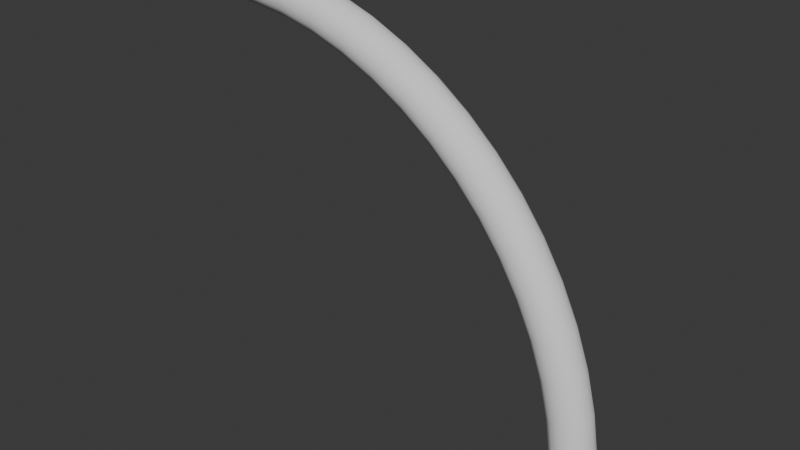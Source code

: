 # Source: rotate.blend  (saved by Blender 4.2.66; exported with 4.5.12 LTS)
import bpy
from mathutils import Matrix  # noqa: F401  (used for matrix-valued properties, if any)

bpy.ops.wm.read_factory_settings(use_empty=True)
scene = bpy.context.scene
scene.name = 'Scene'

# ---- collections
col_collection = bpy.data.collections.new('Collection'); scene.collection.children.link(col_collection)

# ---- world
world_world = bpy.data.worlds.new('World'); scene.world = world_world
world_world.use_nodes = True; world_world.node_tree.nodes.clear()
_N = world_world.node_tree.nodes; _L = world_world.node_tree.links
n0 = _N.new('ShaderNodeOutputWorld'); n0.name = 'World Output'; n0.location = (300, 300)
n1 = _N.new('ShaderNodeBackground'); n1.name = 'Background'; n1.location = (10, 300)
n1.inputs[0].default_value = (0.05088, 0.05088, 0.05088, 1.0)
_L.new(n1.outputs[0], n0.inputs[0])
n0.is_active_output = True
world_world.color = (0.05088, 0.05088, 0.05088)
world_world.sun_shadow_jitter_overblur = 0.0

# ---- meshes
me_circle_004 = bpy.data.meshes.new('Circle.004')
me_circle_004.from_pydata([(-0.01531, 0.03696, -0.75), (-0.02828, 0.02828, -0.75), (-0.03696, 0.01531, -0.75), (-0.04, 0.0, -0.75), (-0.03696, -0.01531, -0.75), (-0.01531, -0.03696, -0.75), (-0.01531, -1.615e-09, -0.713), (-0.02828, -1.236e-09, -0.7217), (-0.03696, -6.691e-10, -0.7347), (-0.03696, 6.691e-10, -0.7653), (-0.01531, 1.615e-09, -0.787), (-3.117e-08, 0.01531, -0.713), (-0.03266, 0.01633, -0.7663), (-0.02828, 0.0, -0.7783), (-0.01633, -0.01633, -0.7827), (-3.465e-08, 0.02828, -0.7217), (-0.01633, 0.03266, -0.7337), (-0.03266, 0.01633, -0.7337), (-0.01633, -0.01633, -0.7173), (-0.01633, 0.03266, -0.7663), (-0.01633, 0.01633, -0.7173), (-0.03266, -0.01633, -0.7337), (-0.01633, -0.03266, -0.7663), (-0.01633, 0.01633, -0.7827), (-0.03266, -0.01633, -0.7663), (-0.02828, -0.02828, -0.75), (-0.01633, -0.03266, -0.7337), (-3.465e-08, -0.02828, -0.7217), (0.75, 0.03696, 0.01531), (0.75, 0.02828, 0.02828), (0.75, 0.01531, 0.03696), (0.75, 0.0, 0.04), (0.75, -0.01531, 0.03696), (0.75, -0.03696, 0.01531), (0.75, -0.04, -5.96e-08), (0.79, -1.748e-09, -5.96e-08), (0.787, -1.615e-09, 0.01531), (0.7783, -1.236e-09, 0.02828), (0.7653, -6.691e-10, 0.03696), (0.7347, 6.691e-10, 0.03696), (0.713, 1.615e-09, 0.01531), (0.71, 0.0, -5.96e-08), (0.7217, 0.02828, -5.96e-08), (0.7347, 0.03696, -5.96e-08), (0.7337, 0.01633, 0.03266), (0.7217, 0.0, 0.02828), (0.7173, -0.01633, 0.01633), (0.7783, 0.02828, -5.96e-08), (0.7663, 0.03266, 0.01633), (0.7663, 0.01633, 0.03266), (0.7827, -0.01633, 0.01633), (0.7337, 0.03266, 0.01633), (0.7827, 0.01633, 0.01633), (0.7663, -0.01633, 0.03266), (0.7337, -0.03266, 0.01633), (0.7173, 0.01633, 0.01633), (0.7337, -0.01633, 0.03266), (0.75, -0.02828, 0.02828), (0.7663, -0.03266, 0.01633), (0.7783, -0.02828, -5.96e-08), (0.713, 0.01531, -5.96e-08), (0.713, -0.01531, -5.96e-08), (0.7217, -0.02828, -5.96e-08), (0.75, 0.04, -5.96e-08), (0.7653, 0.03696, -5.96e-08), (0.787, 0.01531, -5.96e-08), (0.787, -0.01531, -5.96e-08), (0.7653, -0.03696, -5.96e-08), (0.7347, -0.03696, -5.96e-08), (0.7464, 0.04, -0.07351), (0.7616, 0.03696, -0.07501), (0.7745, 0.02828, -0.07629), (0.7832, 0.01531, -0.07714), (0.7862, 0.0, -0.07743), (0.7832, -0.01531, -0.07714), (0.7745, -0.02828, -0.07629), (0.7616, -0.03696, -0.07501), (0.7464, -0.04, -0.07351), (0.7312, -0.03696, -0.07201), (0.7182, -0.02828, -0.07074), (0.7096, -0.01531, -0.06989), (0.7066, 0.0, -0.06959), (0.7096, 0.01531, -0.06989), (0.7182, 0.02828, -0.07074), (0.7312, 0.03696, -0.07201), (0.7356, 0.04, -0.1463), (0.7506, 0.03696, -0.1493), (0.7633, 0.02828, -0.1518), (0.7718, 0.01531, -0.1535), (0.7748, 0.0, -0.1541), (0.7718, -0.01531, -0.1535), (0.7633, -0.02828, -0.1518), (0.7506, -0.03696, -0.1493), (0.7356, -0.04, -0.1463), (0.7206, -0.03696, -0.1433), (0.7078, -0.02828, -0.1408), (0.6993, -0.01531, -0.1391), (0.6964, 0.0, -0.1385), (0.6993, 0.01531, -0.1391), (0.7078, 0.02828, -0.1408), (0.7206, 0.03696, -0.1433), (0.7177, 0.04, -0.2177), (0.7324, 0.03696, -0.2222), (0.7448, 0.02828, -0.2259), (0.7531, 0.01531, -0.2284), (0.756, 0.0, -0.2293), (0.7531, -0.01531, -0.2284), (0.7448, -0.02828, -0.2259), (0.7324, -0.03696, -0.2222), (0.7177, -0.04, -0.2177), (0.7031, -0.03696, -0.2133), (0.6906, -0.02828, -0.2095), (0.6823, -0.01531, -0.207), (0.6794, 0.0, -0.2061), (0.6823, 0.01531, -0.207), (0.6906, 0.02828, -0.2095), (0.7031, 0.03696, -0.2133), (0.6929, 0.04, -0.287), (0.7071, 0.03696, -0.2929), (0.719, 0.02828, -0.2978), (0.7271, 0.01531, -0.3012), (0.7299, 0.0, -0.3023), (0.7271, -0.01531, -0.3012), (0.719, -0.02828, -0.2978), (0.7071, -0.03696, -0.2929), (0.6929, -0.04, -0.287), (0.6788, -0.03696, -0.2812), (0.6668, -0.02828, -0.2762), (0.6588, -0.01531, -0.2729), (0.656, 0.0, -0.2717), (0.6588, 0.01531, -0.2729), (0.6668, 0.02828, -0.2762), (0.6788, 0.03696, -0.2812), (0.6614, 0.04, -0.3535), (0.6749, 0.03696, -0.3608), (0.6864, 0.02828, -0.3669), (0.694, 0.01531, -0.371), (0.6967, 0.0, -0.3724), (0.694, -0.01531, -0.371), (0.6864, -0.02828, -0.3669), (0.6749, -0.03696, -0.3608), (0.6614, -0.04, -0.3535), (0.6479, -0.03696, -0.3463), (0.6365, -0.02828, -0.3402), (0.6288, -0.01531, -0.3361), (0.6262, 0.0, -0.3347), (0.6288, 0.01531, -0.3361), (0.6365, 0.02828, -0.3402), (0.6479, 0.03696, -0.3463), (0.6236, 0.04, -0.4167), (0.6363, 0.03696, -0.4252), (0.6471, 0.02828, -0.4324), (0.6543, 0.01531, -0.4372), (0.6569, 0.0, -0.4389), (0.6543, -0.01531, -0.4372), (0.6471, -0.02828, -0.4324), (0.6363, -0.03696, -0.4252), (0.6236, -0.04, -0.4167), (0.6109, -0.03696, -0.4082), (0.6001, -0.02828, -0.401), (0.5929, -0.01531, -0.3961), (0.5903, 0.0, -0.3945), (0.5929, 0.01531, -0.3961), (0.6001, 0.02828, -0.401), (0.6109, 0.03696, -0.4082), (0.5798, 0.04, -0.4758), (0.5916, 0.03696, -0.4855), (0.6016, 0.02828, -0.4937), (0.6083, 0.01531, -0.4992), (0.6107, 0.0, -0.5012), (0.6083, -0.01531, -0.4992), (0.6016, -0.02828, -0.4937), (0.5916, -0.03696, -0.4855), (0.5798, -0.04, -0.4758), (0.5679, -0.03696, -0.4661), (0.5579, -0.02828, -0.4579), (0.5512, -0.01531, -0.4524), (0.5488, 0.0, -0.4504), (0.5512, 0.01531, -0.4524), (0.5579, 0.02828, -0.4579), (0.5679, 0.03696, -0.4661), (0.5303, 0.04, -0.5303), (0.5412, 0.03696, -0.5412), (0.5503, 0.02828, -0.5503), (0.5565, 0.01531, -0.5565), (0.5586, 0.0, -0.5586), (0.5565, -0.01531, -0.5565), (0.5503, -0.02828, -0.5503), (0.5412, -0.03696, -0.5412), (0.5303, -0.04, -0.5303), (0.5195, -0.03696, -0.5195), (0.5103, -0.02828, -0.5103), (0.5042, -0.01531, -0.5042), (0.502, 0.0, -0.502), (0.5042, 0.01531, -0.5042), (0.5103, 0.02828, -0.5103), (0.5195, 0.03696, -0.5195), (0.4758, 0.04, -0.5798), (0.4855, 0.03696, -0.5916), (0.4937, 0.02828, -0.6016), (0.4992, 0.01531, -0.6083), (0.5012, 0.0, -0.6107), (0.4992, -0.01531, -0.6083), (0.4937, -0.02828, -0.6016), (0.4855, -0.03696, -0.5916), (0.4758, -0.04, -0.5798), (0.4661, -0.03696, -0.5679), (0.4579, -0.02828, -0.5579), (0.4524, -0.01531, -0.5512), (0.4504, 0.0, -0.5488), (0.4524, 0.01531, -0.5512), (0.4579, 0.02828, -0.5579), (0.4661, 0.03696, -0.5679), (0.4167, 0.04, -0.6236), (0.4252, 0.03696, -0.6363), (0.4324, 0.02828, -0.6471), (0.4372, 0.01531, -0.6543), (0.4389, 0.0, -0.6569), (0.4372, -0.01531, -0.6543), (0.4324, -0.02828, -0.6471), (0.4252, -0.03696, -0.6363), (0.4167, -0.04, -0.6236), (0.4082, -0.03696, -0.6109), (0.401, -0.02828, -0.6001), (0.3961, -0.01531, -0.5929), (0.3945, 0.0, -0.5903), (0.3961, 0.01531, -0.5929), (0.401, 0.02828, -0.6001), (0.4082, 0.03696, -0.6109), (0.3535, 0.04, -0.6614), (0.3608, 0.03696, -0.6749), (0.3669, 0.02828, -0.6864), (0.371, 0.01531, -0.694), (0.3724, 0.0, -0.6967), (0.371, -0.01531, -0.694), (0.3669, -0.02828, -0.6864), (0.3608, -0.03696, -0.6749), (0.3535, -0.04, -0.6614), (0.3463, -0.03696, -0.6479), (0.3402, -0.02828, -0.6365), (0.3361, -0.01531, -0.6288), (0.3347, 0.0, -0.6262), (0.3361, 0.01531, -0.6288), (0.3402, 0.02828, -0.6365), (0.3463, 0.03696, -0.6479), (0.287, 0.04, -0.6929), (0.2929, 0.03696, -0.7071), (0.2978, 0.02828, -0.719), (0.3012, 0.01531, -0.7271), (0.3023, 0.0, -0.7299), (0.3012, -0.01531, -0.7271), (0.2978, -0.02828, -0.719), (0.2929, -0.03696, -0.7071), (0.287, -0.04, -0.6929), (0.2812, -0.03696, -0.6788), (0.2762, -0.02828, -0.6668), (0.2729, -0.01531, -0.6588), (0.2717, 0.0, -0.656), (0.2729, 0.01531, -0.6588), (0.2762, 0.02828, -0.6668), (0.2812, 0.03696, -0.6788), (0.2177, 0.04, -0.7177), (0.2222, 0.03696, -0.7324), (0.2259, 0.02828, -0.7448), (0.2284, 0.01531, -0.7531), (0.2293, 0.0, -0.756), (0.2284, -0.01531, -0.7531), (0.2259, -0.02828, -0.7448), (0.2222, -0.03696, -0.7324), (0.2177, -0.04, -0.7177), (0.2133, -0.03696, -0.7031), (0.2095, -0.02828, -0.6906), (0.207, -0.01531, -0.6823), (0.2061, 0.0, -0.6794), (0.207, 0.01531, -0.6823), (0.2095, 0.02828, -0.6906), (0.2133, 0.03696, -0.7031), (0.1463, 0.04, -0.7356), (0.1493, 0.03696, -0.7506), (0.1518, 0.02828, -0.7633), (0.1535, 0.01531, -0.7718), (0.1541, 0.0, -0.7748), (0.1535, -0.01531, -0.7718), (0.1518, -0.02828, -0.7633), (0.1493, -0.03696, -0.7506), (0.1463, -0.04, -0.7356), (0.1433, -0.03696, -0.7206), (0.1408, -0.02828, -0.7078), (0.1391, -0.01531, -0.6993), (0.1385, 0.0, -0.6964), (0.1391, 0.01531, -0.6993), (0.1408, 0.02828, -0.7078), (0.1433, 0.03696, -0.7206), (0.07351, 0.04, -0.7464), (0.07501, 0.03696, -0.7616), (0.07629, 0.02828, -0.7745), (0.07714, 0.01531, -0.7832), (0.07743, 0.0, -0.7862), (0.07714, -0.01531, -0.7832), (0.07629, -0.02828, -0.7745), (0.07501, -0.03696, -0.7616), (0.07351, -0.04, -0.7464), (0.07201, -0.03696, -0.7312), (0.07074, -0.02828, -0.7182), (0.06989, -0.01531, -0.7096), (0.06959, 0.0, -0.7066), (0.06989, 0.01531, -0.7096), (0.07074, 0.02828, -0.7182), (0.07201, 0.03696, -0.7312), (-6.557e-08, 0.04, -0.75), (-6.757e-08, 0.03696, -0.7653), (-6.928e-08, 0.02828, -0.7783), (-7.041e-08, 0.01531, -0.787), (-7.081e-08, 0.0, -0.79), (-7.041e-08, -0.01531, -0.787), (-6.928e-08, -0.02828, -0.7783), (-6.757e-08, -0.03696, -0.7653), (-6.557e-08, -0.04, -0.75), (-6.356e-08, -0.03696, -0.7347), (-6.072e-08, -0.01531, -0.713), (-6.032e-08, 0.0, -0.71), (-6.356e-08, 0.03696, -0.7347)], [], [(320, 319, 6), (320, 6, 11), (6, 20, 11), (15, 11, 20), (15, 20, 16), (15, 16, 321), (0, 321, 16), (0, 16, 1), (1, 16, 17), (20, 17, 16), (17, 20, 7), (6, 7, 20), (7, 6, 18), (319, 18, 6), (319, 27, 18), (26, 18, 27), (18, 26, 21), (7, 18, 21), (7, 21, 8), (7, 8, 17), (8, 2, 17), (2, 1, 17), (321, 0, 309), (27, 318, 26), (318, 5, 26), (21, 4, 8), (9, 4, 24), (2, 9, 12), (12, 23, 19), (0, 310, 19), (5, 316, 22), (22, 14, 24), (314, 10, 14), (23, 10, 312), (0, 1, 19), (1, 12, 19), (1, 2, 12), (2, 8, 3), (3, 9, 2), (9, 3, 4), (4, 3, 8), (5, 318, 317), (317, 316, 5), (316, 315, 22), (22, 315, 14), (315, 314, 14), (314, 313, 10), (312, 10, 313), (311, 23, 312), (311, 19, 23), (19, 310, 311), (309, 310, 0), (12, 9, 13), (12, 13, 23), (13, 10, 23), (13, 14, 10), (13, 24, 14), (24, 13, 9), (24, 4, 25), (25, 22, 24), (25, 5, 22), (5, 25, 26), (26, 25, 21), (21, 25, 4), (35, 66, 36), (35, 36, 65), (36, 52, 65), (47, 65, 52), (47, 52, 48), (47, 48, 64), (28, 64, 48), (28, 48, 29), (29, 48, 49), (52, 49, 48), (49, 52, 37), (36, 37, 52), (37, 36, 50), (66, 50, 36), (66, 59, 50), (58, 50, 59), (50, 58, 53), (37, 50, 53), (37, 53, 38), (37, 38, 49), (38, 30, 49), (30, 29, 49), (64, 28, 63), (59, 67, 58), (67, 33, 58), (53, 32, 38), (39, 32, 56), (30, 39, 44), (44, 55, 51), (28, 43, 51), (33, 68, 54), (54, 46, 56), (61, 40, 46), (55, 40, 60), (28, 29, 51), (29, 44, 51), (29, 30, 44), (30, 38, 31), (31, 39, 30), (39, 31, 32), (32, 31, 38), (33, 67, 34), (34, 68, 33), (68, 62, 54), (54, 62, 46), (62, 61, 46), (61, 41, 40), (60, 40, 41), (42, 55, 60), (42, 51, 55), (51, 43, 42), (63, 43, 28), (44, 39, 45), (44, 45, 55), (45, 40, 55), (45, 46, 40), (45, 56, 46), (56, 45, 39), (56, 32, 57), (57, 54, 56), (57, 33, 54), (33, 57, 58), (58, 57, 53), (53, 57, 32), (64, 63, 69, 70), (70, 69, 85, 86), (86, 85, 101, 102), (102, 101, 117, 118), (118, 117, 133, 134), (134, 133, 149, 150), (150, 149, 165, 166), (166, 165, 181, 182), (182, 181, 197, 198), (198, 197, 213, 214), (214, 213, 229, 230), (230, 229, 245, 246), (246, 245, 261, 262), (262, 261, 277, 278), (278, 277, 293, 294), (294, 293, 309, 310), (47, 64, 70, 71), (71, 70, 86, 87), (87, 86, 102, 103), (103, 102, 118, 119), (119, 118, 134, 135), (135, 134, 150, 151), (151, 150, 166, 167), (167, 166, 182, 183), (183, 182, 198, 199), (199, 198, 214, 215), (215, 214, 230, 231), (231, 230, 246, 247), (247, 246, 262, 263), (263, 262, 278, 279), (279, 278, 294, 295), (295, 294, 310, 311), (65, 47, 71, 72), (72, 71, 87, 88), (88, 87, 103, 104), (104, 103, 119, 120), (120, 119, 135, 136), (136, 135, 151, 152), (152, 151, 167, 168), (168, 167, 183, 184), (184, 183, 199, 200), (200, 199, 215, 216), (216, 215, 231, 232), (232, 231, 247, 248), (248, 247, 263, 264), (264, 263, 279, 280), (280, 279, 295, 296), (296, 295, 311, 312), (35, 65, 72, 73), (73, 72, 88, 89), (89, 88, 104, 105), (105, 104, 120, 121), (121, 120, 136, 137), (137, 136, 152, 153), (153, 152, 168, 169), (169, 168, 184, 185), (185, 184, 200, 201), (201, 200, 216, 217), (217, 216, 232, 233), (233, 232, 248, 249), (249, 248, 264, 265), (265, 264, 280, 281), (281, 280, 296, 297), (297, 296, 312, 313), (66, 35, 73, 74), (74, 73, 89, 90), (90, 89, 105, 106), (106, 105, 121, 122), (122, 121, 137, 138), (138, 137, 153, 154), (154, 153, 169, 170), (170, 169, 185, 186), (186, 185, 201, 202), (202, 201, 217, 218), (218, 217, 233, 234), (234, 233, 249, 250), (250, 249, 265, 266), (266, 265, 281, 282), (282, 281, 297, 298), (298, 297, 313, 314), (59, 66, 74, 75), (75, 74, 90, 91), (91, 90, 106, 107), (107, 106, 122, 123), (123, 122, 138, 139), (139, 138, 154, 155), (155, 154, 170, 171), (171, 170, 186, 187), (187, 186, 202, 203), (203, 202, 218, 219), (219, 218, 234, 235), (235, 234, 250, 251), (251, 250, 266, 267), (267, 266, 282, 283), (283, 282, 298, 299), (299, 298, 314, 315), (67, 59, 75, 76), (76, 75, 91, 92), (92, 91, 107, 108), (108, 107, 123, 124), (124, 123, 139, 140), (140, 139, 155, 156), (156, 155, 171, 172), (172, 171, 187, 188), (188, 187, 203, 204), (204, 203, 219, 220), (220, 219, 235, 236), (236, 235, 251, 252), (252, 251, 267, 268), (268, 267, 283, 284), (284, 283, 299, 300), (300, 299, 315, 316), (34, 67, 76, 77), (77, 76, 92, 93), (93, 92, 108, 109), (109, 108, 124, 125), (125, 124, 140, 141), (141, 140, 156, 157), (157, 156, 172, 173), (173, 172, 188, 189), (189, 188, 204, 205), (205, 204, 220, 221), (221, 220, 236, 237), (237, 236, 252, 253), (253, 252, 268, 269), (269, 268, 284, 285), (285, 284, 300, 301), (301, 300, 316, 317), (68, 34, 77, 78), (78, 77, 93, 94), (94, 93, 109, 110), (110, 109, 125, 126), (126, 125, 141, 142), (142, 141, 157, 158), (158, 157, 173, 174), (174, 173, 189, 190), (190, 189, 205, 206), (206, 205, 221, 222), (222, 221, 237, 238), (238, 237, 253, 254), (254, 253, 269, 270), (270, 269, 285, 286), (286, 285, 301, 302), (302, 301, 317, 318), (62, 68, 78, 79), (79, 78, 94, 95), (95, 94, 110, 111), (111, 110, 126, 127), (127, 126, 142, 143), (143, 142, 158, 159), (159, 158, 174, 175), (175, 174, 190, 191), (191, 190, 206, 207), (207, 206, 222, 223), (223, 222, 238, 239), (239, 238, 254, 255), (255, 254, 270, 271), (271, 270, 286, 287), (287, 286, 302, 303), (303, 302, 318, 27), (61, 62, 79, 80), (80, 79, 95, 96), (96, 95, 111, 112), (112, 111, 127, 128), (128, 127, 143, 144), (144, 143, 159, 160), (160, 159, 175, 176), (176, 175, 191, 192), (192, 191, 207, 208), (208, 207, 223, 224), (224, 223, 239, 240), (240, 239, 255, 256), (256, 255, 271, 272), (272, 271, 287, 288), (288, 287, 303, 304), (304, 303, 27, 319), (41, 61, 80, 81), (81, 80, 96, 97), (97, 96, 112, 113), (113, 112, 128, 129), (129, 128, 144, 145), (145, 144, 160, 161), (161, 160, 176, 177), (177, 176, 192, 193), (193, 192, 208, 209), (209, 208, 224, 225), (225, 224, 240, 241), (241, 240, 256, 257), (257, 256, 272, 273), (273, 272, 288, 289), (289, 288, 304, 305), (305, 304, 319, 320), (60, 41, 81, 82), (82, 81, 97, 98), (98, 97, 113, 114), (114, 113, 129, 130), (130, 129, 145, 146), (146, 145, 161, 162), (162, 161, 177, 178), (178, 177, 193, 194), (194, 193, 209, 210), (210, 209, 225, 226), (226, 225, 241, 242), (242, 241, 257, 258), (258, 257, 273, 274), (274, 273, 289, 290), (290, 289, 305, 306), (306, 305, 320, 11), (42, 60, 82, 83), (83, 82, 98, 99), (99, 98, 114, 115), (115, 114, 130, 131), (131, 130, 146, 147), (147, 146, 162, 163), (163, 162, 178, 179), (179, 178, 194, 195), (195, 194, 210, 211), (211, 210, 226, 227), (227, 226, 242, 243), (243, 242, 258, 259), (259, 258, 274, 275), (275, 274, 290, 291), (291, 290, 306, 307), (307, 306, 11, 15), (43, 42, 83, 84), (84, 83, 99, 100), (100, 99, 115, 116), (116, 115, 131, 132), (132, 131, 147, 148), (148, 147, 163, 164), (164, 163, 179, 180), (180, 179, 195, 196), (196, 195, 211, 212), (212, 211, 227, 228), (228, 227, 243, 244), (244, 243, 259, 260), (260, 259, 275, 276), (276, 275, 291, 292), (292, 291, 307, 308), (308, 307, 15, 321), (63, 43, 84, 69), (69, 84, 100, 85), (85, 100, 116, 101), (101, 116, 132, 117), (117, 132, 148, 133), (133, 148, 164, 149), (149, 164, 180, 165), (165, 180, 196, 181), (181, 196, 212, 197), (197, 212, 228, 213), (213, 228, 244, 229), (229, 244, 260, 245), (245, 260, 276, 261), (261, 276, 292, 277), (277, 292, 308, 293), (293, 308, 321, 309)])
me_circle_004.polygons.foreach_set('use_smooth', [0, 0, 0, 0, 0, 0, 0, 0, 0, 0, 0, 0, 0, 0, 0, 0, 0, 0, 0, 0, 0, 0, 0, 0, 0, 0, 0, 0, 0, 0, 0, 0, 0, 0, 0, 0, 0, 0, 0, 0, 0, 0, 0, 0, 0, 0, 0, 0, 0, 0, 0, 0, 0, 0, 0, 0, 0, 0, 0, 0, 0, 0, 0, 0, 0, 0, 0, 0, 0, 0, 0, 0, 0, 0, 0, 0, 0, 0, 0, 0, 0, 0, 0, 0, 0, 0, 0, 0, 0, 0, 0, 0, 0, 0, 0, 0, 0, 0, 0, 0, 0, 0, 0, 0, 0, 0, 0, 0, 0, 0, 0, 0, 0, 0, 0, 0, 0, 0, 0, 0, 0, 0, 0, 0, 0, 0, 0, 0, 1, 1, 1, 1, 1, 1, 1, 1, 1, 1, 1, 1, 1, 1, 1, 1, 1, 1, 1, 1, 1, 1, 1, 1, 1, 1, 1, 1, 1, 1, 1, 1, 1, 1, 1, 1, 1, 1, 1, 1, 1, 1, 1, 1, 1, 1, 1, 1, 1, 1, 1, 1, 1, 1, 1, 1, 1, 1, 1, 1, 1, 1, 1, 1, 1, 1, 1, 1, 1, 1, 1, 1, 1, 1, 1, 1, 1, 1, 1, 1, 1, 1, 1, 1, 1, 1, 1, 1, 1, 1, 1, 1, 1, 1, 1, 1, 1, 1, 1, 1, 1, 1, 1, 1, 1, 1, 1, 1, 1, 1, 1, 1, 1, 1, 1, 1, 1, 1, 1, 1, 1, 1, 1, 1, 1, 1, 1, 1, 1, 1, 1, 1, 1, 1, 1, 1, 1, 1, 1, 1, 1, 1, 1, 1, 1, 1, 1, 1, 1, 1, 1, 1, 1, 1, 1, 1, 1, 1, 1, 1, 1, 1, 1, 1, 1, 1, 1, 1, 1, 1, 1, 1, 1, 1, 1, 1, 1, 1, 1, 1, 1, 1, 1, 1, 1, 1, 1, 1, 1, 1, 1, 1, 1, 1, 1, 1, 1, 1, 1, 1, 1, 1, 1, 1, 1, 1, 1, 1, 1, 1, 1, 1, 1, 1, 1, 1, 1, 1, 1, 1, 1, 1, 1, 1, 1, 1, 1, 1, 1, 1, 1, 1, 1, 1, 1, 1, 1, 1, 1, 1, 1, 1, 1, 1, 1, 1, 1, 1, 1, 1, 1, 1, 1, 1, 1, 1])
_uv = me_circle_004.uv_layers.new(name='UVMap')
_uv.uv.foreach_set('vector', [0.0, 0.0, 0.0, 0.0, 0.0, 0.0, 0.0, 0.0, 0.0, 0.0, 0.0, 0.0, 0.0, 0.0, 0.0, 0.0, 0.0, 0.0, 0.0, 0.0, 0.0, 0.0, 0.0, 0.0, 0.0, 0.0, 0.0, 0.0, 0.0, 0.0, 0.0, 0.0, 0.0, 0.0, 0.0, 0.0, 0.0, 0.0, 0.0, 0.0, 0.0, 0.0, 0.0, 0.0, 0.0, 0.0, 0.0, 0.0, 0.0, 0.0, 0.0, 0.0, 0.0, 0.0, 0.0, 0.0, 0.0, 0.0, 0.0, 0.0, 0.0, 0.0, 0.0, 0.0, 0.0, 0.0, 0.0, 0.0, 0.0, 0.0, 0.0, 0.0, 0.0, 0.0, 0.0, 0.0, 0.0, 0.0, 0.0, 0.0, 0.0, 0.0, 0.0, 0.0, 0.0, 0.0, 0.0, 0.0, 0.0, 0.0, 0.0, 0.0, 0.0, 0.0, 0.0, 0.0, 0.0, 0.0, 0.0, 0.0, 0.0, 0.0, 0.0, 0.0, 0.0, 0.0, 0.0, 0.0, 0.0, 0.0, 0.0, 0.0, 0.0, 0.0, 0.0, 0.0, 0.0, 0.0, 0.0, 0.0, 0.0, 0.0, 0.0, 0.0, 0.0, 0.0, 0.0, 0.0, 0.0, 0.0, 0.0, 0.0, 0.0, 0.0, 0.0, 0.0, 0.0, 0.0, 0.0, 0.0, 0.0, 0.0, 0.0, 0.0, 0.0, 0.0, 0.0, 0.0, 0.0, 0.0, 0.0, 0.0, 0.0, 0.0, 0.0, 0.0, 0.0, 0.0, 0.0, 0.0, 0.0, 0.0, 0.0, 0.0, 0.0, 0.0, 0.0, 0.0, 0.0, 0.0, 0.0, 0.0, 0.0, 0.0, 0.0, 0.0, 0.0, 0.0, 0.0, 0.0, 0.0, 0.0, 0.0, 0.0, 0.0, 0.0, 0.0, 0.0, 0.0, 0.0, 0.0, 0.0, 0.0, 0.0, 0.0, 0.0, 0.0, 0.0, 0.0, 0.0, 0.0, 0.0, 0.0, 0.0, 0.0, 0.0, 0.0, 0.0, 0.0, 0.0, 0.0, 0.0, 0.0, 0.0, 0.0, 0.0, 0.0, 0.0, 0.0, 0.0, 0.0, 0.0, 0.0, 0.0, 0.0, 0.0, 0.0, 0.0, 0.0, 0.0, 0.0, 0.0, 0.0, 0.0, 0.0, 0.0, 0.0, 0.0, 0.0, 0.0, 0.0, 0.0, 0.0, 0.0, 0.0, 0.0, 0.0, 0.0, 0.0, 0.0, 0.0, 0.0, 0.0, 0.0, 0.0, 0.0, 0.0, 0.0, 0.0, 0.0, 0.0, 0.0, 0.0, 0.0, 0.0, 0.0, 0.0, 0.0, 0.0, 0.0, 0.0, 0.0, 0.0, 0.0, 0.0, 0.0, 0.0, 0.0, 0.0, 0.0, 0.0, 0.0, 0.0, 0.0, 0.0, 0.0, 0.0, 0.0, 0.0, 0.0, 0.0, 0.0, 0.0, 0.0, 0.0, 0.0, 0.0, 0.0, 0.0, 0.0, 0.0, 0.0, 0.0, 0.0, 0.0, 0.0, 0.0, 0.0, 0.0, 0.0, 0.0, 0.0, 0.0, 0.0, 0.0, 0.0, 0.0, 0.0, 0.0, 0.0, 0.0, 0.0, 0.0, 0.0, 0.0, 0.0, 0.0, 0.0, 0.0, 0.0, 0.0, 0.0, 0.0, 0.0, 0.0, 0.0, 0.0, 0.0, 0.0, 0.0, 0.0, 0.0, 0.0, 0.0, 0.0, 0.0, 0.0, 0.0, 0.0, 0.0, 0.0, 0.0, 0.0, 0.0, 0.0, 0.0, 0.0, 0.0, 0.0, 0.0, 0.0, 0.0, 0.0, 0.0, 0.0, 0.0, 0.0, 0.0, 0.0, 0.0, 0.0, 0.0, 0.0, 0.0, 0.0, 0.0, 0.0, 0.0, 0.0, 0.0, 0.0, 0.0, 0.0, 0.0, 0.0, 0.0, 0.0, 0.0, 0.0, 0.0, 0.0, 0.0, 0.0, 0.0, 0.0, 0.0, 0.0, 0.0, 0.0, 0.0, 0.0, 0.0, 0.0, 0.0, 0.0, 0.0, 0.0, 0.0, 0.0, 0.0, 0.0, 0.0, 0.0, 0.0, 0.0, 0.0, 0.0, 0.0, 0.0, 0.0, 0.0, 0.0, 0.0, 0.0, 0.0, 0.0, 0.0, 0.0, 0.0, 0.0, 0.0, 0.0, 0.0, 0.0, 0.0, 0.0, 0.0, 0.0, 0.0, 0.0, 0.0, 0.0, 0.0, 0.0, 0.0, 0.0, 0.0, 0.0, 0.0, 0.0, 0.0, 0.0, 0.0, 0.0, 0.0, 0.0, 0.0, 0.0, 0.0, 0.0, 0.0, 0.0, 0.0, 0.0, 0.0, 0.0, 0.0, 0.0, 0.0, 0.0, 0.0, 0.0, 0.0, 0.0, 0.0, 0.0, 0.0, 0.0, 0.0, 0.0, 0.0, 0.0, 0.0, 0.0, 0.0, 0.0, 0.0, 0.0, 0.0, 0.0, 0.0, 0.0, 0.0, 0.0, 0.0, 0.0, 0.0, 0.0, 0.0, 0.0, 0.0, 0.0, 0.0, 0.0, 0.0, 0.0, 0.0, 0.0, 0.0, 0.0, 0.0, 0.0, 0.0, 0.0, 0.0, 0.0, 0.0, 0.0, 0.0, 0.0, 0.0, 0.0, 0.0, 0.0, 0.0, 0.0, 0.0, 0.0, 0.0, 0.0, 0.0, 0.0, 0.0, 0.0, 0.0, 0.0, 0.0, 0.0, 0.0, 0.0, 0.0, 0.0, 0.0, 0.0, 0.0, 0.0, 0.0, 0.0, 0.0, 0.0, 0.0, 0.0, 0.0, 0.0, 0.0, 0.0, 0.0, 0.0, 0.0, 0.0, 0.0, 0.0, 0.0, 0.0, 0.0, 0.0, 0.0, 0.0, 0.0, 0.0, 0.0, 0.0, 0.0, 0.0, 0.0, 0.0, 0.0, 0.0, 0.0, 0.0, 0.0, 0.0, 0.0, 0.0, 0.0, 0.0, 0.0, 0.0, 0.0, 0.0, 0.0, 0.0, 0.0, 0.0, 0.0, 0.0, 0.0, 0.0, 0.0, 0.0, 0.0, 0.0, 0.0, 0.0, 0.0, 0.0, 0.0, 0.0, 0.0, 0.0, 0.0, 0.0, 0.0, 0.0, 0.0, 0.0, 0.0, 0.0, 0.0, 0.0, 0.0, 0.0, 0.0, 0.0, 0.0, 0.0, 0.0, 0.0, 0.0, 0.0, 0.0, 0.0, 0.0, 0.0, 0.0, 0.0, 0.0, 0.0, 0.0, 0.0, 0.0, 0.0, 0.0, 0.0, 0.0, 0.0, 0.0, 0.0, 0.0, 0.0, 0.0, 0.0, 0.0, 0.0, 0.0, 0.0, 0.0, 0.0, 0.0, 0.0, 0.0, 0.0, 0.0, 0.0, 0.0, 0.0, 0.0, 0.0, 0.0, 0.0, 0.0, 0.0, 0.0, 0.0, 0.0, 0.0, 0.0, 0.0, 0.0, 0.0, 0.0, 0.0, 0.0, 0.0, 0.0, 0.0, 0.0, 0.0, 0.0, 0.0, 0.0, 0.0, 0.0, 0.0, 0.0, 0.0, 0.0, 0.0, 0.0, 0.0, 0.0, 0.0, 0.0, 0.0, 0.0, 0.0, 0.0, 0.0, 0.0, 0.0, 0.0, 0.0, 0.0, 0.0, 0.0, 0.0, 0.0, 0.0, 0.0, 0.0, 0.0, 0.0, 0.0, 0.0, 0.0, 0.0, 0.0, 0.0, 0.0, 0.0, 0.0, 0.0, 0.0, 0.0, 0.0, 0.0, 0.0, 0.0, 0.0, 0.0, 0.0, 0.0, 0.0, 0.0, 0.0, 0.0, 0.0, 0.0, 0.0, 0.0, 0.0, 0.0, 0.0, 0.0, 0.0, 0.0, 0.0, 0.0, 0.0, 0.0, 0.0, 0.0, 0.0, 0.0, 0.0, 0.0, 0.0, 0.0, 0.0, 0.03696, 0.0, 0.04, 0.01562, 0.04, 0.01562, 0.03696, 0.01562, 0.03696, 0.01562, 0.04, 0.03125, 0.04, 0.03125, 0.03696, 0.03125, 0.03696, 0.03125, 0.04, 0.04688, 0.04, 0.04688, 0.03696, 0.04688, 0.03696, 0.04688, 0.04, 0.0625, 0.04, 0.0625, 0.03696, 0.0625, 0.03696, 0.0625, 0.04, 0.07812, 0.04, 0.07812, 0.03696, 0.07812, 0.03696, 0.07812, 0.04, 0.09375, 0.04, 0.09375, 0.03696, 0.09375, 0.03696, 0.09375, 0.04, 0.1094, 0.04, 0.1094, 0.03696, 0.1094, 0.03696, 0.1094, 0.04, 0.125, 0.04, 0.125, 0.03696, 0.125, 0.03696, 0.125, 0.04, 0.1406, 0.04, 0.1406, 0.03696, 0.1406, 0.03696, 0.1406, 0.04, 0.1562, 0.04, 0.1562, 0.03696, 0.1562, 0.03696, 0.1562, 0.04, 0.1719, 0.04, 0.1719, 0.03696, 0.1719, 0.03696, 0.1719, 0.04, 0.1875, 0.04, 0.1875, 0.03696, 0.1875, 0.03696, 0.1875, 0.04, 0.2031, 0.04, 0.2031, 0.03696, 0.2031, 0.03696, 0.2031, 0.04, 0.2188, 0.04, 0.2188, 0.03696, 0.2188, 0.03696, 0.2188, 0.04, 0.2344, 0.04, 0.2344, 0.03696, 0.2344, 0.03696, 0.2344, 0.04, 0.25, 0.04, 0.25, 0.03696, 0.0, 0.02828, 0.0, 0.03696, 0.01562, 0.03696, 0.01562, 0.02828, 0.01562, 0.02828, 0.01562, 0.03696, 0.03125, 0.03696, 0.03125, 0.02828, 0.03125, 0.02828, 0.03125, 0.03696, 0.04688, 0.03696, 0.04688, 0.02828, 0.04688, 0.02828, 0.04688, 0.03696, 0.0625, 0.03696, 0.0625, 0.02828, 0.0625, 0.02828, 0.0625, 0.03696, 0.07812, 0.03696, 0.07812, 0.02828, 0.07812, 0.02828, 0.07812, 0.03696, 0.09375, 0.03696, 0.09375, 0.02828, 0.09375, 0.02828, 0.09375, 0.03696, 0.1094, 0.03696, 0.1094, 0.02828, 0.1094, 0.02828, 0.1094, 0.03696, 0.125, 0.03696, 0.125, 0.02828, 0.125, 0.02828, 0.125, 0.03696, 0.1406, 0.03696, 0.1406, 0.02828, 0.1406, 0.02828, 0.1406, 0.03696, 0.1562, 0.03696, 0.1562, 0.02828, 0.1562, 0.02828, 0.1562, 0.03696, 0.1719, 0.03696, 0.1719, 0.02828, 0.1719, 0.02828, 0.1719, 0.03696, 0.1875, 0.03696, 0.1875, 0.02828, 0.1875, 0.02828, 0.1875, 0.03696, 0.2031, 0.03696, 0.2031, 0.02828, 0.2031, 0.02828, 0.2031, 0.03696, 0.2188, 0.03696, 0.2188, 0.02828, 0.2188, 0.02828, 0.2188, 0.03696, 0.2344, 0.03696, 0.2344, 0.02828, 0.2344, 0.02828, 0.2344, 0.03696, 0.25, 0.03696, 0.25, 0.02828, 0.0, 0.01531, 0.0, 0.02828, 0.01562, 0.02828, 0.01562, 0.01531, 0.01562, 0.01531, 0.01562, 0.02828, 0.03125, 0.02828, 0.03125, 0.01531, 0.03125, 0.01531, 0.03125, 0.02828, 0.04688, 0.02828, 0.04688, 0.01531, 0.04688, 0.01531, 0.04688, 0.02828, 0.0625, 0.02828, 0.0625, 0.01531, 0.0625, 0.01531, 0.0625, 0.02828, 0.07812, 0.02828, 0.07812, 0.01531, 0.07812, 0.01531, 0.07812, 0.02828, 0.09375, 0.02828, 0.09375, 0.01531, 0.09375, 0.01531, 0.09375, 0.02828, 0.1094, 0.02828, 0.1094, 0.01531, 0.1094, 0.01531, 0.1094, 0.02828, 0.125, 0.02828, 0.125, 0.01531, 0.125, 0.01531, 0.125, 0.02828, 0.1406, 0.02828, 0.1406, 0.01531, 0.1406, 0.01531, 0.1406, 0.02828, 0.1562, 0.02828, 0.1562, 0.01531, 0.1562, 0.01531, 0.1562, 0.02828, 0.1719, 0.02828, 0.1719, 0.01531, 0.1719, 0.01531, 0.1719, 0.02828, 0.1875, 0.02828, 0.1875, 0.01531, 0.1875, 0.01531, 0.1875, 0.02828, 0.2031, 0.02828, 0.2031, 0.01531, 0.2031, 0.01531, 0.2031, 0.02828, 0.2188, 0.02828, 0.2188, 0.01531, 0.2188, 0.01531, 0.2188, 0.02828, 0.2344, 0.02828, 0.2344, 0.01531, 0.2344, 0.01531, 0.2344, 0.02828, 0.25, 0.02828, 0.25, 0.01531, 0.0, 0.0, 0.0, 0.01531, 0.01562, 0.01531, 0.01562, 0.0, 0.01562, 0.0, 0.01562, 0.01531, 0.03125, 0.01531, 0.03125, 0.0, 0.03125, 0.0, 0.03125, 0.01531, 0.04688, 0.01531, 0.04688, 0.0, 0.04688, 0.0, 0.04688, 0.01531, 0.0625, 0.01531, 0.0625, 0.0, 0.0625, 0.0, 0.0625, 0.01531, 0.07812, 0.01531, 0.07812, 0.0, 0.07812, 0.0, 0.07812, 0.01531, 0.09375, 0.01531, 0.09375, 0.0, 0.09375, 0.0, 0.09375, 0.01531, 0.1094, 0.01531, 0.1094, 0.0, 0.1094, 0.0, 0.1094, 0.01531, 0.125, 0.01531, 0.125, 0.0, 0.125, 0.0, 0.125, 0.01531, 0.1406, 0.01531, 0.1406, 0.0, 0.1406, 0.0, 0.1406, 0.01531, 0.1562, 0.01531, 0.1562, 0.0, 0.1562, 0.0, 0.1562, 0.01531, 0.1719, 0.01531, 0.1719, 0.0, 0.1719, 0.0, 0.1719, 0.01531, 0.1875, 0.01531, 0.1875, 0.0, 0.1875, 0.0, 0.1875, 0.01531, 0.2031, 0.01531, 0.2031, 0.0, 0.2031, 0.0, 0.2031, 0.01531, 0.2188, 0.01531, 0.2188, 0.0, 0.2188, 0.0, 0.2188, 0.01531, 0.2344, 0.01531, 0.2344, 0.0, 0.2344, 0.0, 0.2344, 0.01531, 0.25, 0.01531, 0.25, 0.0, 0.0, -0.01531, 0.0, 0.0, 0.01562, 0.0, 0.01562, -0.01531, 0.01562, -0.01531, 0.01562, 0.0, 0.03125, 0.0, 0.03125, -0.01531, 0.03125, -0.01531, 0.03125, 0.0, 0.04688, 0.0, 0.04688, -0.01531, 0.04688, -0.01531, 0.04688, 0.0, 0.0625, 0.0, 0.0625, -0.01531, 0.0625, -0.01531, 0.0625, 0.0, 0.07812, 0.0, 0.07812, -0.01531, 0.07812, -0.01531, 0.07812, 0.0, 0.09375, 0.0, 0.09375, -0.01531, 0.09375, -0.01531, 0.09375, 0.0, 0.1094, 0.0, 0.1094, -0.01531, 0.1094, -0.01531, 0.1094, 0.0, 0.125, 0.0, 0.125, -0.01531, 0.125, -0.01531, 0.125, 0.0, 0.1406, 0.0, 0.1406, -0.01531, 0.1406, -0.01531, 0.1406, 0.0, 0.1562, 0.0, 0.1562, -0.01531, 0.1562, -0.01531, 0.1562, 0.0, 0.1719, 0.0, 0.1719, -0.01531, 0.1719, -0.01531, 0.1719, 0.0, 0.1875, 0.0, 0.1875, -0.01531, 0.1875, -0.01531, 0.1875, 0.0, 0.2031, 0.0, 0.2031, -0.01531, 0.2031, -0.01531, 0.2031, 0.0, 0.2188, 0.0, 0.2188, -0.01531, 0.2188, -0.01531, 0.2188, 0.0, 0.2344, 0.0, 0.2344, -0.01531, 0.2344, -0.01531, 0.2344, 0.0, 0.25, 0.0, 0.25, -0.01531, 0.0, -0.02828, 0.0, -0.01531, 0.01562, -0.01531, 0.01562, -0.02828, 0.01562, -0.02828, 0.01562, -0.01531, 0.03125, -0.01531, 0.03125, -0.02828, 0.03125, -0.02828, 0.03125, -0.01531, 0.04688, -0.01531, 0.04688, -0.02828, 0.04688, -0.02828, 0.04688, -0.01531, 0.0625, -0.01531, 0.0625, -0.02828, 0.0625, -0.02828, 0.0625, -0.01531, 0.07812, -0.01531, 0.07812, -0.02828, 0.07812, -0.02828, 0.07812, -0.01531, 0.09375, -0.01531, 0.09375, -0.02828, 0.09375, -0.02828, 0.09375, -0.01531, 0.1094, -0.01531, 0.1094, -0.02828, 0.1094, -0.02828, 0.1094, -0.01531, 0.125, -0.01531, 0.125, -0.02828, 0.125, -0.02828, 0.125, -0.01531, 0.1406, -0.01531, 0.1406, -0.02828, 0.1406, -0.02828, 0.1406, -0.01531, 0.1562, -0.01531, 0.1562, -0.02828, 0.1562, -0.02828, 0.1562, -0.01531, 0.1719, -0.01531, 0.1719, -0.02828, 0.1719, -0.02828, 0.1719, -0.01531, 0.1875, -0.01531, 0.1875, -0.02828, 0.1875, -0.02828, 0.1875, -0.01531, 0.2031, -0.01531, 0.2031, -0.02828, 0.2031, -0.02828, 0.2031, -0.01531, 0.2188, -0.01531, 0.2188, -0.02828, 0.2188, -0.02828, 0.2188, -0.01531, 0.2344, -0.01531, 0.2344, -0.02828, 0.2344, -0.02828, 0.2344, -0.01531, 0.25, -0.01531, 0.25, -0.02828, 0.0, -0.03696, 0.0, -0.02828, 0.01562, -0.02828, 0.01562, -0.03696, 0.01562, -0.03696, 0.01562, -0.02828, 0.03125, -0.02828, 0.03125, -0.03696, 0.03125, -0.03696, 0.03125, -0.02828, 0.04688, -0.02828, 0.04688, -0.03696, 0.04688, -0.03696, 0.04688, -0.02828, 0.0625, -0.02828, 0.0625, -0.03696, 0.0625, -0.03696, 0.0625, -0.02828, 0.07812, -0.02828, 0.07812, -0.03696, 0.07812, -0.03696, 0.07812, -0.02828, 0.09375, -0.02828, 0.09375, -0.03696, 0.09375, -0.03696, 0.09375, -0.02828, 0.1094, -0.02828, 0.1094, -0.03696, 0.1094, -0.03696, 0.1094, -0.02828, 0.125, -0.02828, 0.125, -0.03696, 0.125, -0.03696, 0.125, -0.02828, 0.1406, -0.02828, 0.1406, -0.03696, 0.1406, -0.03696, 0.1406, -0.02828, 0.1562, -0.02828, 0.1562, -0.03696, 0.1562, -0.03696, 0.1562, -0.02828, 0.1719, -0.02828, 0.1719, -0.03696, 0.1719, -0.03696, 0.1719, -0.02828, 0.1875, -0.02828, 0.1875, -0.03696, 0.1875, -0.03696, 0.1875, -0.02828, 0.2031, -0.02828, 0.2031, -0.03696, 0.2031, -0.03696, 0.2031, -0.02828, 0.2188, -0.02828, 0.2188, -0.03696, 0.2188, -0.03696, 0.2188, -0.02828, 0.2344, -0.02828, 0.2344, -0.03696, 0.2344, -0.03696, 0.2344, -0.02828, 0.25, -0.02828, 0.25, -0.03696, 0.0, -0.04, 0.0, -0.03696, 0.01562, -0.03696, 0.01562, -0.04, 0.01562, -0.04, 0.01562, -0.03696, 0.03125, -0.03696, 0.03125, -0.04, 0.03125, -0.04, 0.03125, -0.03696, 0.04688, -0.03696, 0.04688, -0.04, 0.04688, -0.04, 0.04688, -0.03696, 0.0625, -0.03696, 0.0625, -0.04, 0.0625, -0.04, 0.0625, -0.03696, 0.07812, -0.03696, 0.07812, -0.04, 0.07812, -0.04, 0.07812, -0.03696, 0.09375, -0.03696, 0.09375, -0.04, 0.09375, -0.04, 0.09375, -0.03696, 0.1094, -0.03696, 0.1094, -0.04, 0.1094, -0.04, 0.1094, -0.03696, 0.125, -0.03696, 0.125, -0.04, 0.125, -0.04, 0.125, -0.03696, 0.1406, -0.03696, 0.1406, -0.04, 0.1406, -0.04, 0.1406, -0.03696, 0.1562, -0.03696, 0.1562, -0.04, 0.1562, -0.04, 0.1562, -0.03696, 0.1719, -0.03696, 0.1719, -0.04, 0.1719, -0.04, 0.1719, -0.03696, 0.1875, -0.03696, 0.1875, -0.04, 0.1875, -0.04, 0.1875, -0.03696, 0.2031, -0.03696, 0.2031, -0.04, 0.2031, -0.04, 0.2031, -0.03696, 0.2188, -0.03696, 0.2188, -0.04, 0.2188, -0.04, 0.2188, -0.03696, 0.2344, -0.03696, 0.2344, -0.04, 0.2344, -0.04, 0.2344, -0.03696, 0.25, -0.03696, 0.25, -0.04, 0.0, -0.03696, 0.0, -0.04, 0.01562, -0.04, 0.01562, -0.03696, 0.01562, -0.03696, 0.01562, -0.04, 0.03125, -0.04, 0.03125, -0.03696, 0.03125, -0.03696, 0.03125, -0.04, 0.04688, -0.04, 0.04688, -0.03696, 0.04688, -0.03696, 0.04688, -0.04, 0.0625, -0.04, 0.0625, -0.03696, 0.0625, -0.03696, 0.0625, -0.04, 0.07812, -0.04, 0.07812, -0.03696, 0.07812, -0.03696, 0.07812, -0.04, 0.09375, -0.04, 0.09375, -0.03696, 0.09375, -0.03696, 0.09375, -0.04, 0.1094, -0.04, 0.1094, -0.03696, 0.1094, -0.03696, 0.1094, -0.04, 0.125, -0.04, 0.125, -0.03696, 0.125, -0.03696, 0.125, -0.04, 0.1406, -0.04, 0.1406, -0.03696, 0.1406, -0.03696, 0.1406, -0.04, 0.1562, -0.04, 0.1562, -0.03696, 0.1562, -0.03696, 0.1562, -0.04, 0.1719, -0.04, 0.1719, -0.03696, 0.1719, -0.03696, 0.1719, -0.04, 0.1875, -0.04, 0.1875, -0.03696, 0.1875, -0.03696, 0.1875, -0.04, 0.2031, -0.04, 0.2031, -0.03696, 0.2031, -0.03696, 0.2031, -0.04, 0.2188, -0.04, 0.2188, -0.03696, 0.2188, -0.03696, 0.2188, -0.04, 0.2344, -0.04, 0.2344, -0.03696, 0.2344, -0.03696, 0.2344, -0.04, 0.25, -0.04, 0.25, -0.03696, 0.0, -0.02828, 0.0, -0.03696, 0.01562, -0.03696, 0.01562, -0.02828, 0.01562, -0.02828, 0.01562, -0.03696, 0.03125, -0.03696, 0.03125, -0.02828, 0.03125, -0.02828, 0.03125, -0.03696, 0.04688, -0.03696, 0.04688, -0.02828, 0.04688, -0.02828, 0.04688, -0.03696, 0.0625, -0.03696, 0.0625, -0.02828, 0.0625, -0.02828, 0.0625, -0.03696, 0.07812, -0.03696, 0.07812, -0.02828, 0.07812, -0.02828, 0.07812, -0.03696, 0.09375, -0.03696, 0.09375, -0.02828, 0.09375, -0.02828, 0.09375, -0.03696, 0.1094, -0.03696, 0.1094, -0.02828, 0.1094, -0.02828, 0.1094, -0.03696, 0.125, -0.03696, 0.125, -0.02828, 0.125, -0.02828, 0.125, -0.03696, 0.1406, -0.03696, 0.1406, -0.02828, 0.1406, -0.02828, 0.1406, -0.03696, 0.1562, -0.03696, 0.1562, -0.02828, 0.1562, -0.02828, 0.1562, -0.03696, 0.1719, -0.03696, 0.1719, -0.02828, 0.1719, -0.02828, 0.1719, -0.03696, 0.1875, -0.03696, 0.1875, -0.02828, 0.1875, -0.02828, 0.1875, -0.03696, 0.2031, -0.03696, 0.2031, -0.02828, 0.2031, -0.02828, 0.2031, -0.03696, 0.2188, -0.03696, 0.2188, -0.02828, 0.2188, -0.02828, 0.2188, -0.03696, 0.2344, -0.03696, 0.2344, -0.02828, 0.2344, -0.02828, 0.2344, -0.03696, 0.25, -0.03696, 0.25, -0.02828, 0.0, -0.01531, 0.0, -0.02828, 0.01562, -0.02828, 0.01562, -0.01531, 0.01562, -0.01531, 0.01562, -0.02828, 0.03125, -0.02828, 0.03125, -0.01531, 0.03125, -0.01531, 0.03125, -0.02828, 0.04688, -0.02828, 0.04688, -0.01531, 0.04688, -0.01531, 0.04688, -0.02828, 0.0625, -0.02828, 0.0625, -0.01531, 0.0625, -0.01531, 0.0625, -0.02828, 0.07812, -0.02828, 0.07812, -0.01531, 0.07812, -0.01531, 0.07812, -0.02828, 0.09375, -0.02828, 0.09375, -0.01531, 0.09375, -0.01531, 0.09375, -0.02828, 0.1094, -0.02828, 0.1094, -0.01531, 0.1094, -0.01531, 0.1094, -0.02828, 0.125, -0.02828, 0.125, -0.01531, 0.125, -0.01531, 0.125, -0.02828, 0.1406, -0.02828, 0.1406, -0.01531, 0.1406, -0.01531, 0.1406, -0.02828, 0.1562, -0.02828, 0.1562, -0.01531, 0.1562, -0.01531, 0.1562, -0.02828, 0.1719, -0.02828, 0.1719, -0.01531, 0.1719, -0.01531, 0.1719, -0.02828, 0.1875, -0.02828, 0.1875, -0.01531, 0.1875, -0.01531, 0.1875, -0.02828, 0.2031, -0.02828, 0.2031, -0.01531, 0.2031, -0.01531, 0.2031, -0.02828, 0.2188, -0.02828, 0.2188, -0.01531, 0.2188, -0.01531, 0.2188, -0.02828, 0.2344, -0.02828, 0.2344, -0.01531, 0.2344, -0.01531, 0.2344, -0.02828, 0.25, -0.02828, 0.25, -0.01531, 0.0, 0.0, 0.0, -0.01531, 0.01562, -0.01531, 0.01562, 0.0, 0.01562, 0.0, 0.01562, -0.01531, 0.03125, -0.01531, 0.03125, 0.0, 0.03125, 0.0, 0.03125, -0.01531, 0.04688, -0.01531, 0.04688, 0.0, 0.04688, 0.0, 0.04688, -0.01531, 0.0625, -0.01531, 0.0625, 0.0, 0.0625, 0.0, 0.0625, -0.01531, 0.07812, -0.01531, 0.07812, 0.0, 0.07812, 0.0, 0.07812, -0.01531, 0.09375, -0.01531, 0.09375, 0.0, 0.09375, 0.0, 0.09375, -0.01531, 0.1094, -0.01531, 0.1094, 0.0, 0.1094, 0.0, 0.1094, -0.01531, 0.125, -0.01531, 0.125, 0.0, 0.125, 0.0, 0.125, -0.01531, 0.1406, -0.01531, 0.1406, 0.0, 0.1406, 0.0, 0.1406, -0.01531, 0.1562, -0.01531, 0.1562, 0.0, 0.1562, 0.0, 0.1562, -0.01531, 0.1719, -0.01531, 0.1719, 0.0, 0.1719, 0.0, 0.1719, -0.01531, 0.1875, -0.01531, 0.1875, 0.0, 0.1875, 0.0, 0.1875, -0.01531, 0.2031, -0.01531, 0.2031, 0.0, 0.2031, 0.0, 0.2031, -0.01531, 0.2188, -0.01531, 0.2188, 0.0, 0.2188, 0.0, 0.2188, -0.01531, 0.2344, -0.01531, 0.2344, 0.0, 0.2344, 0.0, 0.2344, -0.01531, 0.25, -0.01531, 0.25, 0.0, 0.0, 0.01531, 0.0, 0.0, 0.01562, 0.0, 0.01562, 0.01531, 0.01562, 0.01531, 0.01562, 0.0, 0.03125, 0.0, 0.03125, 0.01531, 0.03125, 0.01531, 0.03125, 0.0, 0.04688, 0.0, 0.04688, 0.01531, 0.04688, 0.01531, 0.04688, 0.0, 0.0625, 0.0, 0.0625, 0.01531, 0.0625, 0.01531, 0.0625, 0.0, 0.07812, 0.0, 0.07812, 0.01531, 0.07812, 0.01531, 0.07812, 0.0, 0.09375, 0.0, 0.09375, 0.01531, 0.09375, 0.01531, 0.09375, 0.0, 0.1094, 0.0, 0.1094, 0.01531, 0.1094, 0.01531, 0.1094, 0.0, 0.125, 0.0, 0.125, 0.01531, 0.125, 0.01531, 0.125, 0.0, 0.1406, 0.0, 0.1406, 0.01531, 0.1406, 0.01531, 0.1406, 0.0, 0.1562, 0.0, 0.1562, 0.01531, 0.1562, 0.01531, 0.1562, 0.0, 0.1719, 0.0, 0.1719, 0.01531, 0.1719, 0.01531, 0.1719, 0.0, 0.1875, 0.0, 0.1875, 0.01531, 0.1875, 0.01531, 0.1875, 0.0, 0.2031, 0.0, 0.2031, 0.01531, 0.2031, 0.01531, 0.2031, 0.0, 0.2188, 0.0, 0.2188, 0.01531, 0.2188, 0.01531, 0.2188, 0.0, 0.2344, 0.0, 0.2344, 0.01531, 0.2344, 0.01531, 0.2344, 0.0, 0.25, 0.0, 0.25, 0.01531, 0.0, 0.02828, 0.0, 0.01531, 0.01562, 0.01531, 0.01562, 0.02828, 0.01562, 0.02828, 0.01562, 0.01531, 0.03125, 0.01531, 0.03125, 0.02828, 0.03125, 0.02828, 0.03125, 0.01531, 0.04688, 0.01531, 0.04688, 0.02828, 0.04688, 0.02828, 0.04688, 0.01531, 0.0625, 0.01531, 0.0625, 0.02828, 0.0625, 0.02828, 0.0625, 0.01531, 0.07812, 0.01531, 0.07812, 0.02828, 0.07812, 0.02828, 0.07812, 0.01531, 0.09375, 0.01531, 0.09375, 0.02828, 0.09375, 0.02828, 0.09375, 0.01531, 0.1094, 0.01531, 0.1094, 0.02828, 0.1094, 0.02828, 0.1094, 0.01531, 0.125, 0.01531, 0.125, 0.02828, 0.125, 0.02828, 0.125, 0.01531, 0.1406, 0.01531, 0.1406, 0.02828, 0.1406, 0.02828, 0.1406, 0.01531, 0.1562, 0.01531, 0.1562, 0.02828, 0.1562, 0.02828, 0.1562, 0.01531, 0.1719, 0.01531, 0.1719, 0.02828, 0.1719, 0.02828, 0.1719, 0.01531, 0.1875, 0.01531, 0.1875, 0.02828, 0.1875, 0.02828, 0.1875, 0.01531, 0.2031, 0.01531, 0.2031, 0.02828, 0.2031, 0.02828, 0.2031, 0.01531, 0.2188, 0.01531, 0.2188, 0.02828, 0.2188, 0.02828, 0.2188, 0.01531, 0.2344, 0.01531, 0.2344, 0.02828, 0.2344, 0.02828, 0.2344, 0.01531, 0.25, 0.01531, 0.25, 0.02828, 0.0, 0.03696, 0.0, 0.02828, 0.01562, 0.02828, 0.01562, 0.03696, 0.01562, 0.03696, 0.01562, 0.02828, 0.03125, 0.02828, 0.03125, 0.03696, 0.03125, 0.03696, 0.03125, 0.02828, 0.04688, 0.02828, 0.04688, 0.03696, 0.04688, 0.03696, 0.04688, 0.02828, 0.0625, 0.02828, 0.0625, 0.03696, 0.0625, 0.03696, 0.0625, 0.02828, 0.07812, 0.02828, 0.07812, 0.03696, 0.07812, 0.03696, 0.07812, 0.02828, 0.09375, 0.02828, 0.09375, 0.03696, 0.09375, 0.03696, 0.09375, 0.02828, 0.1094, 0.02828, 0.1094, 0.03696, 0.1094, 0.03696, 0.1094, 0.02828, 0.125, 0.02828, 0.125, 0.03696, 0.125, 0.03696, 0.125, 0.02828, 0.1406, 0.02828, 0.1406, 0.03696, 0.1406, 0.03696, 0.1406, 0.02828, 0.1562, 0.02828, 0.1562, 0.03696, 0.1562, 0.03696, 0.1562, 0.02828, 0.1719, 0.02828, 0.1719, 0.03696, 0.1719, 0.03696, 0.1719, 0.02828, 0.1875, 0.02828, 0.1875, 0.03696, 0.1875, 0.03696, 0.1875, 0.02828, 0.2031, 0.02828, 0.2031, 0.03696, 0.2031, 0.03696, 0.2031, 0.02828, 0.2188, 0.02828, 0.2188, 0.03696, 0.2188, 0.03696, 0.2188, 0.02828, 0.2344, 0.02828, 0.2344, 0.03696, 0.2344, 0.03696, 0.2344, 0.02828, 0.25, 0.02828, 0.25, 0.03696, 0.0, 0.04, 0.0, 0.03696, 0.01562, 0.03696, 0.01562, 0.04, 0.01562, 0.04, 0.01562, 0.03696, 0.03125, 0.03696, 0.03125, 0.04, 0.03125, 0.04, 0.03125, 0.03696, 0.04688, 0.03696, 0.04688, 0.04, 0.04688, 0.04, 0.04688, 0.03696, 0.0625, 0.03696, 0.0625, 0.04, 0.0625, 0.04, 0.0625, 0.03696, 0.07812, 0.03696, 0.07812, 0.04, 0.07812, 0.04, 0.07812, 0.03696, 0.09375, 0.03696, 0.09375, 0.04, 0.09375, 0.04, 0.09375, 0.03696, 0.1094, 0.03696, 0.1094, 0.04, 0.1094, 0.04, 0.1094, 0.03696, 0.125, 0.03696, 0.125, 0.04, 0.125, 0.04, 0.125, 0.03696, 0.1406, 0.03696, 0.1406, 0.04, 0.1406, 0.04, 0.1406, 0.03696, 0.1562, 0.03696, 0.1562, 0.04, 0.1562, 0.04, 0.1562, 0.03696, 0.1719, 0.03696, 0.1719, 0.04, 0.1719, 0.04, 0.1719, 0.03696, 0.1875, 0.03696, 0.1875, 0.04, 0.1875, 0.04, 0.1875, 0.03696, 0.2031, 0.03696, 0.2031, 0.04, 0.2031, 0.04, 0.2031, 0.03696, 0.2188, 0.03696, 0.2188, 0.04, 0.2188, 0.04, 0.2188, 0.03696, 0.2344, 0.03696, 0.2344, 0.04, 0.2344, 0.04, 0.2344, 0.03696, 0.25, 0.03696, 0.25, 0.04])
me_circle_004.materials.append(None)
me_circle_004.update()

# ---- objects
ob_circle_003 = bpy.data.objects.new('Circle.003', me_circle_004)

# ---- transforms, parenting, visibility, modifiers, constraints
ob_circle_003.location = (0.0, 0.0, 0.0)
ob_circle_003.rotation_euler = (0.0, -1.571, 0.0)

# ---- collection membership
col_collection.objects.link(ob_circle_003)

# ---- scene / render settings (as saved in the file)
scene.frame_start = 1; scene.frame_end = 250; scene.frame_set(1)
scene.render.engine = 'BLENDER_EEVEE_NEXT'
bpy.context.view_layer.update()

# ---- added for rendering (the .blend has no active camera and no usable light): camera, sun
cam_auto = bpy.data.cameras.new('AutoCamera')
cam_auto.lens = 50.0
cam_auto.sensor_width = 36.0
cam_auto.clip_end = 1000.0
ob_auto_camera = bpy.data.objects.new('AutoCamera', cam_auto)
scene.collection.objects.link(ob_auto_camera)
ob_auto_camera.location = (1.46355, -1.30625, 1.24584)
ob_auto_camera.rotation_euler = (1.09748, -7.21219e-08, 0.694738)
scene.camera = ob_auto_camera
light_auto_sun = bpy.data.lights.new('AutoSun', 'SUN')
light_auto_sun.energy = 3.0
light_auto_sun.angle = 0.0523599
ob_auto_sun = bpy.data.objects.new('AutoSun', light_auto_sun)
scene.collection.objects.link(ob_auto_sun)
ob_auto_sun.rotation_euler = (0.872665, 0.174533, 0.523599)
bpy.context.view_layer.update()
